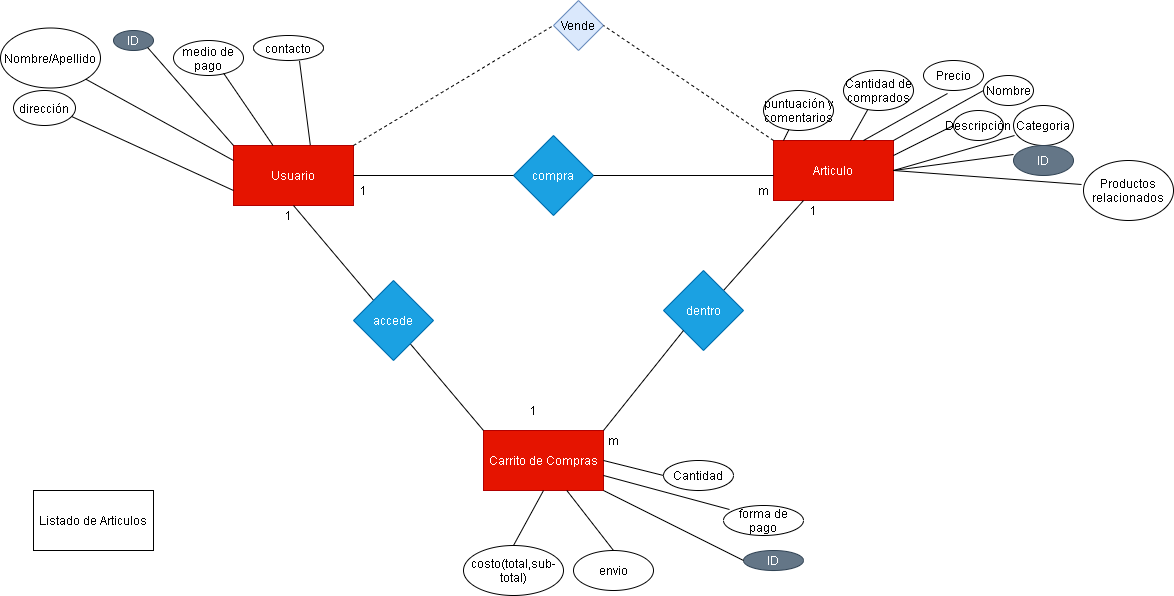

The diagram above was exported from draw.io. Its source (the exported page's mxGraphModel, read from the mxfile embedded in the PNG):
<mxGraphModel dx="1633" dy="556" grid="1" gridSize="10" guides="1" tooltips="1" connect="1" arrows="1" fold="1" page="1" pageScale="1" pageWidth="827" pageHeight="1169" math="0" shadow="0">
  <root>
    <mxCell id="0" />
    <mxCell id="1" parent="0" />
    <mxCell id="zEQaVsZ9EBGSDZKfbnFT-1" value="Usuario" style="rounded=0;whiteSpace=wrap;html=1;fillColor=#e51400;strokeColor=#B20000;fontColor=#ffffff;" vertex="1" parent="1">
      <mxGeometry x="-230" y="155" width="120" height="60" as="geometry" />
    </mxCell>
    <mxCell id="zEQaVsZ9EBGSDZKfbnFT-3" value="Articulo" style="rounded=0;whiteSpace=wrap;html=1;fillColor=#e51400;strokeColor=#B20000;fontColor=#ffffff;" vertex="1" parent="1">
      <mxGeometry x="310" y="150" width="120" height="60" as="geometry" />
    </mxCell>
    <mxCell id="zEQaVsZ9EBGSDZKfbnFT-4" value="Listado de Articulos" style="rounded=0;whiteSpace=wrap;html=1;" vertex="1" parent="1">
      <mxGeometry x="-430" y="500" width="120" height="60" as="geometry" />
    </mxCell>
    <mxCell id="zEQaVsZ9EBGSDZKfbnFT-5" value="Carrito de Compras" style="rounded=0;whiteSpace=wrap;html=1;fillColor=#e51400;strokeColor=#B20000;fontColor=#ffffff;" vertex="1" parent="1">
      <mxGeometry x="20" y="440" width="120" height="60" as="geometry" />
    </mxCell>
    <mxCell id="zEQaVsZ9EBGSDZKfbnFT-6" value="Nombre" style="ellipse;whiteSpace=wrap;html=1;" vertex="1" parent="1">
      <mxGeometry x="520" y="85" width="50" height="30" as="geometry" />
    </mxCell>
    <mxCell id="zEQaVsZ9EBGSDZKfbnFT-7" value="Descripción" style="ellipse;whiteSpace=wrap;html=1;" vertex="1" parent="1">
      <mxGeometry x="490" y="120" width="50" height="30" as="geometry" />
    </mxCell>
    <mxCell id="zEQaVsZ9EBGSDZKfbnFT-8" value="Categoria" style="ellipse;whiteSpace=wrap;html=1;" vertex="1" parent="1">
      <mxGeometry x="550" y="115" width="60" height="40" as="geometry" />
    </mxCell>
    <mxCell id="zEQaVsZ9EBGSDZKfbnFT-9" value="Precio" style="ellipse;whiteSpace=wrap;html=1;" vertex="1" parent="1">
      <mxGeometry x="460" y="70" width="60" height="30" as="geometry" />
    </mxCell>
    <mxCell id="zEQaVsZ9EBGSDZKfbnFT-10" value="Cantidad de comprados" style="ellipse;whiteSpace=wrap;html=1;" vertex="1" parent="1">
      <mxGeometry x="380" y="80" width="70" height="40" as="geometry" />
    </mxCell>
    <mxCell id="zEQaVsZ9EBGSDZKfbnFT-11" value="puntuación y comentarios" style="ellipse;whiteSpace=wrap;html=1;" vertex="1" parent="1">
      <mxGeometry x="300" y="100" width="70" height="40" as="geometry" />
    </mxCell>
    <mxCell id="zEQaVsZ9EBGSDZKfbnFT-12" value="Productos relacionados" style="ellipse;whiteSpace=wrap;html=1;" vertex="1" parent="1">
      <mxGeometry x="620" y="170" width="90" height="60" as="geometry" />
    </mxCell>
    <mxCell id="zEQaVsZ9EBGSDZKfbnFT-14" value="ID" style="ellipse;whiteSpace=wrap;html=1;fillColor=#647687;strokeColor=#314354;fontColor=#ffffff;" vertex="1" parent="1">
      <mxGeometry x="550" y="155" width="60" height="30" as="geometry" />
    </mxCell>
    <mxCell id="zEQaVsZ9EBGSDZKfbnFT-15" value="" style="endArrow=none;html=1;" edge="1" parent="1" target="zEQaVsZ9EBGSDZKfbnFT-11">
      <mxGeometry width="50" height="50" relative="1" as="geometry">
        <mxPoint x="320" y="150" as="sourcePoint" />
        <mxPoint x="440" y="320" as="targetPoint" />
      </mxGeometry>
    </mxCell>
    <mxCell id="zEQaVsZ9EBGSDZKfbnFT-16" value="" style="endArrow=none;html=1;" edge="1" parent="1" source="zEQaVsZ9EBGSDZKfbnFT-3" target="zEQaVsZ9EBGSDZKfbnFT-10">
      <mxGeometry width="50" height="50" relative="1" as="geometry">
        <mxPoint x="390" y="370" as="sourcePoint" />
        <mxPoint x="440" y="320" as="targetPoint" />
      </mxGeometry>
    </mxCell>
    <mxCell id="zEQaVsZ9EBGSDZKfbnFT-17" value="" style="endArrow=none;html=1;entryX=0.4;entryY=1.1;entryDx=0;entryDy=0;entryPerimeter=0;exitX=0.75;exitY=0;exitDx=0;exitDy=0;" edge="1" parent="1" source="zEQaVsZ9EBGSDZKfbnFT-3" target="zEQaVsZ9EBGSDZKfbnFT-9">
      <mxGeometry width="50" height="50" relative="1" as="geometry">
        <mxPoint x="390" y="370" as="sourcePoint" />
        <mxPoint x="440" y="320" as="targetPoint" />
      </mxGeometry>
    </mxCell>
    <mxCell id="zEQaVsZ9EBGSDZKfbnFT-18" value="" style="endArrow=none;html=1;entryX=0;entryY=0.5;entryDx=0;entryDy=0;exitX=1;exitY=0;exitDx=0;exitDy=0;" edge="1" parent="1" source="zEQaVsZ9EBGSDZKfbnFT-3" target="zEQaVsZ9EBGSDZKfbnFT-6">
      <mxGeometry width="50" height="50" relative="1" as="geometry">
        <mxPoint x="390" y="370" as="sourcePoint" />
        <mxPoint x="440" y="320" as="targetPoint" />
      </mxGeometry>
    </mxCell>
    <mxCell id="zEQaVsZ9EBGSDZKfbnFT-19" value="" style="endArrow=none;html=1;entryX=0;entryY=0.5;entryDx=0;entryDy=0;exitX=1;exitY=0.25;exitDx=0;exitDy=0;" edge="1" parent="1" source="zEQaVsZ9EBGSDZKfbnFT-3" target="zEQaVsZ9EBGSDZKfbnFT-7">
      <mxGeometry width="50" height="50" relative="1" as="geometry">
        <mxPoint x="390" y="370" as="sourcePoint" />
        <mxPoint x="440" y="320" as="targetPoint" />
      </mxGeometry>
    </mxCell>
    <mxCell id="zEQaVsZ9EBGSDZKfbnFT-20" value="" style="endArrow=none;html=1;entryX=0.017;entryY=0.75;entryDx=0;entryDy=0;exitX=1;exitY=0.5;exitDx=0;exitDy=0;entryPerimeter=0;" edge="1" parent="1" source="zEQaVsZ9EBGSDZKfbnFT-3" target="zEQaVsZ9EBGSDZKfbnFT-8">
      <mxGeometry width="50" height="50" relative="1" as="geometry">
        <mxPoint x="390" y="370" as="sourcePoint" />
        <mxPoint x="440" y="320" as="targetPoint" />
      </mxGeometry>
    </mxCell>
    <mxCell id="zEQaVsZ9EBGSDZKfbnFT-21" value="" style="endArrow=none;html=1;entryX=0;entryY=0.3;entryDx=0;entryDy=0;entryPerimeter=0;exitX=1;exitY=0.5;exitDx=0;exitDy=0;" edge="1" parent="1" source="zEQaVsZ9EBGSDZKfbnFT-3" target="zEQaVsZ9EBGSDZKfbnFT-14">
      <mxGeometry width="50" height="50" relative="1" as="geometry">
        <mxPoint x="270" y="370" as="sourcePoint" />
        <mxPoint x="320" y="320" as="targetPoint" />
      </mxGeometry>
    </mxCell>
    <mxCell id="zEQaVsZ9EBGSDZKfbnFT-22" value="" style="endArrow=none;html=1;entryX=-0.022;entryY=0.4;entryDx=0;entryDy=0;entryPerimeter=0;exitX=1;exitY=0.5;exitDx=0;exitDy=0;" edge="1" parent="1" source="zEQaVsZ9EBGSDZKfbnFT-3" target="zEQaVsZ9EBGSDZKfbnFT-12">
      <mxGeometry width="50" height="50" relative="1" as="geometry">
        <mxPoint x="270" y="370" as="sourcePoint" />
        <mxPoint x="320" y="320" as="targetPoint" />
      </mxGeometry>
    </mxCell>
    <mxCell id="zEQaVsZ9EBGSDZKfbnFT-23" value="compra" style="rhombus;whiteSpace=wrap;html=1;fillColor=#1ba1e2;strokeColor=#006EAF;fontColor=#ffffff;" vertex="1" parent="1">
      <mxGeometry x="50" y="145" width="80" height="80" as="geometry" />
    </mxCell>
    <mxCell id="zEQaVsZ9EBGSDZKfbnFT-24" value="" style="endArrow=none;html=1;exitX=1;exitY=0.5;exitDx=0;exitDy=0;" edge="1" parent="1" source="zEQaVsZ9EBGSDZKfbnFT-23">
      <mxGeometry width="50" height="50" relative="1" as="geometry">
        <mxPoint x="300" y="360" as="sourcePoint" />
        <mxPoint x="310" y="185" as="targetPoint" />
      </mxGeometry>
    </mxCell>
    <mxCell id="zEQaVsZ9EBGSDZKfbnFT-25" value="" style="endArrow=none;html=1;entryX=0;entryY=0.5;entryDx=0;entryDy=0;exitX=1;exitY=0.5;exitDx=0;exitDy=0;" edge="1" parent="1" source="zEQaVsZ9EBGSDZKfbnFT-1" target="zEQaVsZ9EBGSDZKfbnFT-23">
      <mxGeometry width="50" height="50" relative="1" as="geometry">
        <mxPoint x="300" y="360" as="sourcePoint" />
        <mxPoint x="350" y="310" as="targetPoint" />
      </mxGeometry>
    </mxCell>
    <mxCell id="zEQaVsZ9EBGSDZKfbnFT-26" value="m" style="text;html=1;strokeColor=none;fillColor=none;align=center;verticalAlign=middle;whiteSpace=wrap;rounded=0;" vertex="1" parent="1">
      <mxGeometry x="280" y="190" width="40" height="20" as="geometry" />
    </mxCell>
    <mxCell id="zEQaVsZ9EBGSDZKfbnFT-27" value="1" style="text;html=1;strokeColor=none;fillColor=none;align=center;verticalAlign=middle;whiteSpace=wrap;rounded=0;" vertex="1" parent="1">
      <mxGeometry x="-120" y="190" width="40" height="20" as="geometry" />
    </mxCell>
    <mxCell id="zEQaVsZ9EBGSDZKfbnFT-29" value="Vende" style="rhombus;whiteSpace=wrap;html=1;fillColor=#dae8fc;strokeColor=#6c8ebf;" vertex="1" parent="1">
      <mxGeometry x="90" y="10" width="50" height="50" as="geometry" />
    </mxCell>
    <mxCell id="zEQaVsZ9EBGSDZKfbnFT-32" value="" style="endArrow=none;dashed=1;html=1;entryX=0;entryY=0.5;entryDx=0;entryDy=0;" edge="1" parent="1" target="zEQaVsZ9EBGSDZKfbnFT-29">
      <mxGeometry width="50" height="50" relative="1" as="geometry">
        <mxPoint x="-110" y="155" as="sourcePoint" />
        <mxPoint x="90" y="50" as="targetPoint" />
      </mxGeometry>
    </mxCell>
    <mxCell id="zEQaVsZ9EBGSDZKfbnFT-33" value="" style="endArrow=none;dashed=1;html=1;entryX=1;entryY=0.5;entryDx=0;entryDy=0;exitX=0;exitY=0;exitDx=0;exitDy=0;" edge="1" parent="1" source="zEQaVsZ9EBGSDZKfbnFT-3" target="zEQaVsZ9EBGSDZKfbnFT-29">
      <mxGeometry width="50" height="50" relative="1" as="geometry">
        <mxPoint x="300" y="360" as="sourcePoint" />
        <mxPoint x="350" y="310" as="targetPoint" />
      </mxGeometry>
    </mxCell>
    <mxCell id="zEQaVsZ9EBGSDZKfbnFT-34" value="ID" style="ellipse;whiteSpace=wrap;html=1;fillColor=#647687;strokeColor=#314354;fontColor=#ffffff;" vertex="1" parent="1">
      <mxGeometry x="-350" y="40" width="40" height="20" as="geometry" />
    </mxCell>
    <mxCell id="zEQaVsZ9EBGSDZKfbnFT-35" value="Nombre/Apellido" style="ellipse;whiteSpace=wrap;html=1;" vertex="1" parent="1">
      <mxGeometry x="-463" y="37.5" width="100" height="60" as="geometry" />
    </mxCell>
    <mxCell id="zEQaVsZ9EBGSDZKfbnFT-36" value="medio de pago" style="ellipse;whiteSpace=wrap;html=1;" vertex="1" parent="1">
      <mxGeometry x="-290" y="50" width="70" height="35" as="geometry" />
    </mxCell>
    <mxCell id="zEQaVsZ9EBGSDZKfbnFT-37" value="dirección" style="ellipse;whiteSpace=wrap;html=1;" vertex="1" parent="1">
      <mxGeometry x="-450" y="100" width="62" height="35" as="geometry" />
    </mxCell>
    <mxCell id="zEQaVsZ9EBGSDZKfbnFT-39" value="contacto" style="ellipse;whiteSpace=wrap;html=1;" vertex="1" parent="1">
      <mxGeometry x="-210" y="45" width="70" height="25" as="geometry" />
    </mxCell>
    <mxCell id="zEQaVsZ9EBGSDZKfbnFT-40" value="" style="endArrow=none;html=1;entryX=0.657;entryY=1.013;entryDx=0;entryDy=0;entryPerimeter=0;exitX=0.64;exitY=-0.008;exitDx=0;exitDy=0;exitPerimeter=0;" edge="1" parent="1" source="zEQaVsZ9EBGSDZKfbnFT-1" target="zEQaVsZ9EBGSDZKfbnFT-39">
      <mxGeometry width="50" height="50" relative="1" as="geometry">
        <mxPoint x="-150" y="200" as="sourcePoint" />
        <mxPoint x="-100" y="150" as="targetPoint" />
      </mxGeometry>
    </mxCell>
    <mxCell id="zEQaVsZ9EBGSDZKfbnFT-41" value="" style="endArrow=none;html=1;entryX=0.717;entryY=0.938;entryDx=0;entryDy=0;entryPerimeter=0;" edge="1" parent="1" source="zEQaVsZ9EBGSDZKfbnFT-1" target="zEQaVsZ9EBGSDZKfbnFT-36">
      <mxGeometry width="50" height="50" relative="1" as="geometry">
        <mxPoint x="-150" y="200" as="sourcePoint" />
        <mxPoint x="-100" y="150" as="targetPoint" />
      </mxGeometry>
    </mxCell>
    <mxCell id="zEQaVsZ9EBGSDZKfbnFT-43" value="" style="endArrow=none;html=1;entryX=1;entryY=1;entryDx=0;entryDy=0;exitX=0;exitY=0;exitDx=0;exitDy=0;" edge="1" parent="1" source="zEQaVsZ9EBGSDZKfbnFT-1" target="zEQaVsZ9EBGSDZKfbnFT-34">
      <mxGeometry width="50" height="50" relative="1" as="geometry">
        <mxPoint x="-150" y="200" as="sourcePoint" />
        <mxPoint x="-100" y="150" as="targetPoint" />
      </mxGeometry>
    </mxCell>
    <mxCell id="zEQaVsZ9EBGSDZKfbnFT-44" value="" style="endArrow=none;html=1;entryX=1;entryY=1;entryDx=0;entryDy=0;exitX=0;exitY=0.25;exitDx=0;exitDy=0;" edge="1" parent="1" source="zEQaVsZ9EBGSDZKfbnFT-1" target="zEQaVsZ9EBGSDZKfbnFT-35">
      <mxGeometry width="50" height="50" relative="1" as="geometry">
        <mxPoint x="-150" y="200" as="sourcePoint" />
        <mxPoint x="-100" y="150" as="targetPoint" />
      </mxGeometry>
    </mxCell>
    <mxCell id="zEQaVsZ9EBGSDZKfbnFT-45" value="" style="endArrow=none;html=1;entryX=0.944;entryY=0.748;entryDx=0;entryDy=0;entryPerimeter=0;exitX=0;exitY=0.75;exitDx=0;exitDy=0;" edge="1" parent="1" source="zEQaVsZ9EBGSDZKfbnFT-1" target="zEQaVsZ9EBGSDZKfbnFT-37">
      <mxGeometry width="50" height="50" relative="1" as="geometry">
        <mxPoint x="-150" y="200" as="sourcePoint" />
        <mxPoint x="-100" y="150" as="targetPoint" />
      </mxGeometry>
    </mxCell>
    <mxCell id="zEQaVsZ9EBGSDZKfbnFT-49" value="" style="endArrow=none;html=1;entryX=0.25;entryY=1;entryDx=0;entryDy=0;exitX=1;exitY=0;exitDx=0;exitDy=0;startArrow=none;" edge="1" parent="1" source="zEQaVsZ9EBGSDZKfbnFT-50" target="zEQaVsZ9EBGSDZKfbnFT-3">
      <mxGeometry width="50" height="50" relative="1" as="geometry">
        <mxPoint x="200" y="410" as="sourcePoint" />
        <mxPoint x="250" y="360" as="targetPoint" />
      </mxGeometry>
    </mxCell>
    <mxCell id="zEQaVsZ9EBGSDZKfbnFT-51" value="1" style="text;html=1;strokeColor=none;fillColor=none;align=center;verticalAlign=middle;whiteSpace=wrap;rounded=0;" vertex="1" parent="1">
      <mxGeometry x="330" y="210" width="40" height="20" as="geometry" />
    </mxCell>
    <mxCell id="zEQaVsZ9EBGSDZKfbnFT-52" value="m" style="text;html=1;strokeColor=none;fillColor=none;align=center;verticalAlign=middle;whiteSpace=wrap;rounded=0;" vertex="1" parent="1">
      <mxGeometry x="130" y="440" width="40" height="20" as="geometry" />
    </mxCell>
    <mxCell id="zEQaVsZ9EBGSDZKfbnFT-53" value="" style="endArrow=none;html=1;entryX=0.5;entryY=1;entryDx=0;entryDy=0;exitX=0;exitY=0;exitDx=0;exitDy=0;" edge="1" parent="1" source="zEQaVsZ9EBGSDZKfbnFT-5" target="zEQaVsZ9EBGSDZKfbnFT-1">
      <mxGeometry width="50" height="50" relative="1" as="geometry">
        <mxPoint x="100" y="370" as="sourcePoint" />
        <mxPoint x="150" y="320" as="targetPoint" />
      </mxGeometry>
    </mxCell>
    <mxCell id="zEQaVsZ9EBGSDZKfbnFT-54" value="accede" style="rhombus;whiteSpace=wrap;html=1;fillColor=#1ba1e2;strokeColor=#006EAF;fontColor=#ffffff;" vertex="1" parent="1">
      <mxGeometry x="-110" y="290" width="80" height="80" as="geometry" />
    </mxCell>
    <mxCell id="zEQaVsZ9EBGSDZKfbnFT-55" value="1" style="text;html=1;strokeColor=none;fillColor=none;align=center;verticalAlign=middle;whiteSpace=wrap;rounded=0;" vertex="1" parent="1">
      <mxGeometry x="-195" y="215" width="40" height="20" as="geometry" />
    </mxCell>
    <mxCell id="zEQaVsZ9EBGSDZKfbnFT-56" value="1" style="text;html=1;strokeColor=none;fillColor=none;align=center;verticalAlign=middle;whiteSpace=wrap;rounded=0;" vertex="1" parent="1">
      <mxGeometry x="50" y="410" width="40" height="20" as="geometry" />
    </mxCell>
    <mxCell id="zEQaVsZ9EBGSDZKfbnFT-50" value="dentro" style="rhombus;whiteSpace=wrap;html=1;fillColor=#1ba1e2;strokeColor=#006EAF;fontColor=#ffffff;" vertex="1" parent="1">
      <mxGeometry x="200" y="280" width="80" height="80" as="geometry" />
    </mxCell>
    <mxCell id="zEQaVsZ9EBGSDZKfbnFT-57" value="" style="endArrow=none;html=1;entryX=0;entryY=1;entryDx=0;entryDy=0;exitX=1;exitY=0;exitDx=0;exitDy=0;" edge="1" parent="1" source="zEQaVsZ9EBGSDZKfbnFT-5" target="zEQaVsZ9EBGSDZKfbnFT-50">
      <mxGeometry width="50" height="50" relative="1" as="geometry">
        <mxPoint x="140" y="440" as="sourcePoint" />
        <mxPoint x="340" y="210" as="targetPoint" />
      </mxGeometry>
    </mxCell>
    <mxCell id="zEQaVsZ9EBGSDZKfbnFT-59" value="Cantidad" style="ellipse;whiteSpace=wrap;html=1;" vertex="1" parent="1">
      <mxGeometry x="200" y="470" width="70" height="30" as="geometry" />
    </mxCell>
    <mxCell id="zEQaVsZ9EBGSDZKfbnFT-60" value="" style="endArrow=none;html=1;entryX=0;entryY=0.5;entryDx=0;entryDy=0;exitX=1;exitY=0.5;exitDx=0;exitDy=0;" edge="1" parent="1" source="zEQaVsZ9EBGSDZKfbnFT-5" target="zEQaVsZ9EBGSDZKfbnFT-59">
      <mxGeometry width="50" height="50" relative="1" as="geometry">
        <mxPoint x="120" y="420" as="sourcePoint" />
        <mxPoint x="170" y="370" as="targetPoint" />
      </mxGeometry>
    </mxCell>
    <mxCell id="zEQaVsZ9EBGSDZKfbnFT-61" value="forma de pago" style="ellipse;whiteSpace=wrap;html=1;" vertex="1" parent="1">
      <mxGeometry x="260" y="515" width="80" height="30" as="geometry" />
    </mxCell>
    <mxCell id="zEQaVsZ9EBGSDZKfbnFT-62" value="" style="endArrow=none;html=1;entryX=0.075;entryY=0.133;entryDx=0;entryDy=0;entryPerimeter=0;exitX=1;exitY=0.75;exitDx=0;exitDy=0;" edge="1" parent="1" source="zEQaVsZ9EBGSDZKfbnFT-5" target="zEQaVsZ9EBGSDZKfbnFT-61">
      <mxGeometry width="50" height="50" relative="1" as="geometry">
        <mxPoint x="120" y="420" as="sourcePoint" />
        <mxPoint x="170" y="370" as="targetPoint" />
      </mxGeometry>
    </mxCell>
    <mxCell id="zEQaVsZ9EBGSDZKfbnFT-63" value="ID" style="ellipse;whiteSpace=wrap;html=1;fillColor=#647687;strokeColor=#314354;fontColor=#ffffff;" vertex="1" parent="1">
      <mxGeometry x="280" y="560" width="60" height="20" as="geometry" />
    </mxCell>
    <mxCell id="zEQaVsZ9EBGSDZKfbnFT-64" value="" style="endArrow=none;html=1;entryX=0;entryY=0.5;entryDx=0;entryDy=0;exitX=1;exitY=1;exitDx=0;exitDy=0;" edge="1" parent="1" source="zEQaVsZ9EBGSDZKfbnFT-5" target="zEQaVsZ9EBGSDZKfbnFT-63">
      <mxGeometry width="50" height="50" relative="1" as="geometry">
        <mxPoint x="120" y="420" as="sourcePoint" />
        <mxPoint x="170" y="370" as="targetPoint" />
      </mxGeometry>
    </mxCell>
    <mxCell id="zEQaVsZ9EBGSDZKfbnFT-65" value="envio" style="ellipse;whiteSpace=wrap;html=1;" vertex="1" parent="1">
      <mxGeometry x="110" y="560" width="80" height="40" as="geometry" />
    </mxCell>
    <mxCell id="zEQaVsZ9EBGSDZKfbnFT-66" value="" style="endArrow=none;html=1;" edge="1" parent="1" source="zEQaVsZ9EBGSDZKfbnFT-5">
      <mxGeometry width="50" height="50" relative="1" as="geometry">
        <mxPoint x="120" y="420" as="sourcePoint" />
        <mxPoint x="150" y="560" as="targetPoint" />
      </mxGeometry>
    </mxCell>
    <mxCell id="zEQaVsZ9EBGSDZKfbnFT-67" value="costo(total,sub-total)" style="ellipse;whiteSpace=wrap;html=1;" vertex="1" parent="1">
      <mxGeometry y="555" width="100" height="50" as="geometry" />
    </mxCell>
    <mxCell id="zEQaVsZ9EBGSDZKfbnFT-68" value="" style="endArrow=none;html=1;entryX=0.5;entryY=1;entryDx=0;entryDy=0;exitX=0.5;exitY=0;exitDx=0;exitDy=0;" edge="1" parent="1" source="zEQaVsZ9EBGSDZKfbnFT-67" target="zEQaVsZ9EBGSDZKfbnFT-5">
      <mxGeometry width="50" height="50" relative="1" as="geometry">
        <mxPoint x="20" y="440" as="sourcePoint" />
        <mxPoint x="70" y="390" as="targetPoint" />
      </mxGeometry>
    </mxCell>
  </root>
</mxGraphModel>